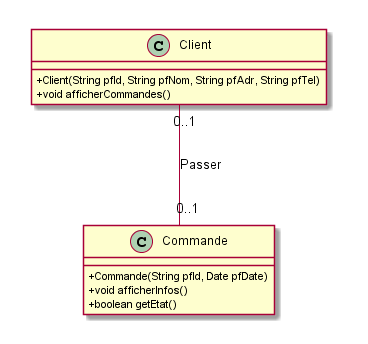

The diagram above was rendered by PlantUML. Its source (embedded in the PNG):
@startuml

skinparam classAttributeIconSize 0

class Commande {
	+ Commande(String pfId, Date pfDate)
	+ void afficherInfos()
	+ boolean getEtat()
}


class Client {
	+ Client(String pfId, String pfNom, String pfAdr, String pfTel)
	+ void afficherCommandes()
}

Client "0..1" -- "0..1" Commande : Passer

@enduml